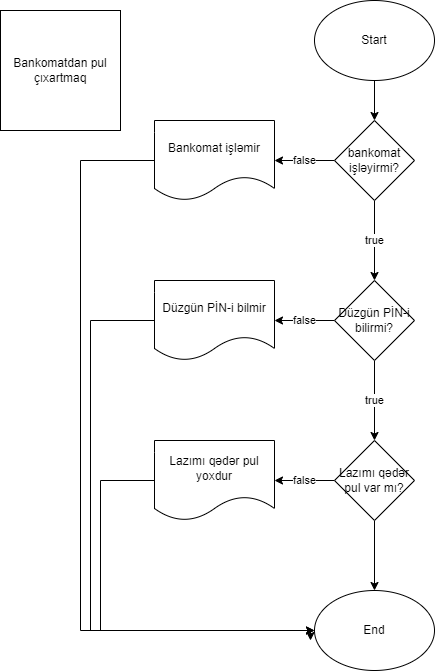

The diagram above was exported from draw.io. Its source (the exported page's mxGraphModel, read from the mxfile embedded in the PNG):
<mxGraphModel dx="1038" dy="521" grid="1" gridSize="10" guides="1" tooltips="1" connect="1" arrows="1" fold="1" page="1" pageScale="1" pageWidth="827" pageHeight="1169" math="0" shadow="0">
  <root>
    <mxCell id="0" />
    <mxCell id="1" parent="0" />
    <mxCell id="xs4sk8Ds_ISwH92OcI-J-4" value="" style="edgeStyle=orthogonalEdgeStyle;rounded=0;orthogonalLoop=1;jettySize=auto;html=1;" parent="1" source="xs4sk8Ds_ISwH92OcI-J-1" target="xs4sk8Ds_ISwH92OcI-J-3" edge="1">
      <mxGeometry relative="1" as="geometry" />
    </mxCell>
    <mxCell id="xs4sk8Ds_ISwH92OcI-J-1" value="Start" style="ellipse;whiteSpace=wrap;html=1;" parent="1" vertex="1">
      <mxGeometry x="354" y="30" width="120" height="80" as="geometry" />
    </mxCell>
    <mxCell id="xs4sk8Ds_ISwH92OcI-J-2" value="Bankomatdan pul çıxartmaq" style="whiteSpace=wrap;html=1;aspect=fixed;" parent="1" vertex="1">
      <mxGeometry x="40" y="40" width="120" height="120" as="geometry" />
    </mxCell>
    <mxCell id="xs4sk8Ds_ISwH92OcI-J-6" value="false" style="edgeStyle=orthogonalEdgeStyle;rounded=0;orthogonalLoop=1;jettySize=auto;html=1;" parent="1" source="xs4sk8Ds_ISwH92OcI-J-3" target="xs4sk8Ds_ISwH92OcI-J-5" edge="1">
      <mxGeometry relative="1" as="geometry" />
    </mxCell>
    <mxCell id="xs4sk8Ds_ISwH92OcI-J-10" value="true" style="edgeStyle=orthogonalEdgeStyle;rounded=0;orthogonalLoop=1;jettySize=auto;html=1;" parent="1" source="xs4sk8Ds_ISwH92OcI-J-3" target="xs4sk8Ds_ISwH92OcI-J-9" edge="1">
      <mxGeometry relative="1" as="geometry" />
    </mxCell>
    <mxCell id="xs4sk8Ds_ISwH92OcI-J-3" value="bankomat işləyirmi?" style="rhombus;whiteSpace=wrap;html=1;" parent="1" vertex="1">
      <mxGeometry x="374" y="150" width="80" height="80" as="geometry" />
    </mxCell>
    <mxCell id="xs4sk8Ds_ISwH92OcI-J-8" style="edgeStyle=orthogonalEdgeStyle;rounded=0;orthogonalLoop=1;jettySize=auto;html=1;entryX=0;entryY=0.5;entryDx=0;entryDy=0;" parent="1" source="xs4sk8Ds_ISwH92OcI-J-5" target="xs4sk8Ds_ISwH92OcI-J-7" edge="1">
      <mxGeometry relative="1" as="geometry">
        <Array as="points">
          <mxPoint x="120" y="190" />
          <mxPoint x="120" y="660" />
        </Array>
      </mxGeometry>
    </mxCell>
    <mxCell id="xs4sk8Ds_ISwH92OcI-J-5" value="Bankomat işləmir" style="shape=document;whiteSpace=wrap;html=1;boundedLbl=1;" parent="1" vertex="1">
      <mxGeometry x="194" y="150" width="120" height="80" as="geometry" />
    </mxCell>
    <mxCell id="xs4sk8Ds_ISwH92OcI-J-7" value="End" style="ellipse;whiteSpace=wrap;html=1;" parent="1" vertex="1">
      <mxGeometry x="354" y="620" width="120" height="80" as="geometry" />
    </mxCell>
    <mxCell id="xs4sk8Ds_ISwH92OcI-J-12" value="false" style="edgeStyle=orthogonalEdgeStyle;rounded=0;orthogonalLoop=1;jettySize=auto;html=1;" parent="1" source="xs4sk8Ds_ISwH92OcI-J-9" target="xs4sk8Ds_ISwH92OcI-J-11" edge="1">
      <mxGeometry relative="1" as="geometry" />
    </mxCell>
    <mxCell id="xs4sk8Ds_ISwH92OcI-J-15" value="true" style="edgeStyle=orthogonalEdgeStyle;rounded=0;orthogonalLoop=1;jettySize=auto;html=1;" parent="1" source="xs4sk8Ds_ISwH92OcI-J-9" target="xs4sk8Ds_ISwH92OcI-J-14" edge="1">
      <mxGeometry relative="1" as="geometry" />
    </mxCell>
    <mxCell id="xs4sk8Ds_ISwH92OcI-J-9" value="Düzgün PİN-i bilirmi?" style="rhombus;whiteSpace=wrap;html=1;" parent="1" vertex="1">
      <mxGeometry x="374" y="310" width="80" height="80" as="geometry" />
    </mxCell>
    <mxCell id="xs4sk8Ds_ISwH92OcI-J-13" style="edgeStyle=orthogonalEdgeStyle;rounded=0;orthogonalLoop=1;jettySize=auto;html=1;" parent="1" source="xs4sk8Ds_ISwH92OcI-J-11" edge="1">
      <mxGeometry relative="1" as="geometry">
        <mxPoint x="350" y="670" as="targetPoint" />
        <Array as="points">
          <mxPoint x="130" y="350" />
          <mxPoint x="130" y="660" />
          <mxPoint x="350" y="660" />
        </Array>
      </mxGeometry>
    </mxCell>
    <mxCell id="xs4sk8Ds_ISwH92OcI-J-11" value="Düzgün PİN-i bilmir" style="shape=document;whiteSpace=wrap;html=1;boundedLbl=1;" parent="1" vertex="1">
      <mxGeometry x="194" y="310" width="120" height="80" as="geometry" />
    </mxCell>
    <mxCell id="xs4sk8Ds_ISwH92OcI-J-17" value="false" style="edgeStyle=orthogonalEdgeStyle;rounded=0;orthogonalLoop=1;jettySize=auto;html=1;" parent="1" source="xs4sk8Ds_ISwH92OcI-J-14" target="xs4sk8Ds_ISwH92OcI-J-16" edge="1">
      <mxGeometry relative="1" as="geometry" />
    </mxCell>
    <mxCell id="xs4sk8Ds_ISwH92OcI-J-19" style="edgeStyle=orthogonalEdgeStyle;rounded=0;orthogonalLoop=1;jettySize=auto;html=1;entryX=0.5;entryY=0;entryDx=0;entryDy=0;" parent="1" source="xs4sk8Ds_ISwH92OcI-J-14" target="xs4sk8Ds_ISwH92OcI-J-7" edge="1">
      <mxGeometry relative="1" as="geometry" />
    </mxCell>
    <mxCell id="xs4sk8Ds_ISwH92OcI-J-14" value="Lazımı qədər pul var mı?" style="rhombus;whiteSpace=wrap;html=1;" parent="1" vertex="1">
      <mxGeometry x="374" y="470" width="80" height="80" as="geometry" />
    </mxCell>
    <mxCell id="xs4sk8Ds_ISwH92OcI-J-18" style="edgeStyle=orthogonalEdgeStyle;rounded=0;orthogonalLoop=1;jettySize=auto;html=1;entryX=0;entryY=0.5;entryDx=0;entryDy=0;" parent="1" source="xs4sk8Ds_ISwH92OcI-J-16" target="xs4sk8Ds_ISwH92OcI-J-7" edge="1">
      <mxGeometry relative="1" as="geometry">
        <mxPoint x="350" y="825.5999755859375" as="targetPoint" />
        <Array as="points">
          <mxPoint x="140" y="510" />
          <mxPoint x="140" y="660" />
        </Array>
      </mxGeometry>
    </mxCell>
    <mxCell id="xs4sk8Ds_ISwH92OcI-J-16" value="Lazımı qədər pul yoxdur" style="shape=document;whiteSpace=wrap;html=1;boundedLbl=1;" parent="1" vertex="1">
      <mxGeometry x="194" y="470" width="120" height="80" as="geometry" />
    </mxCell>
  </root>
</mxGraphModel>